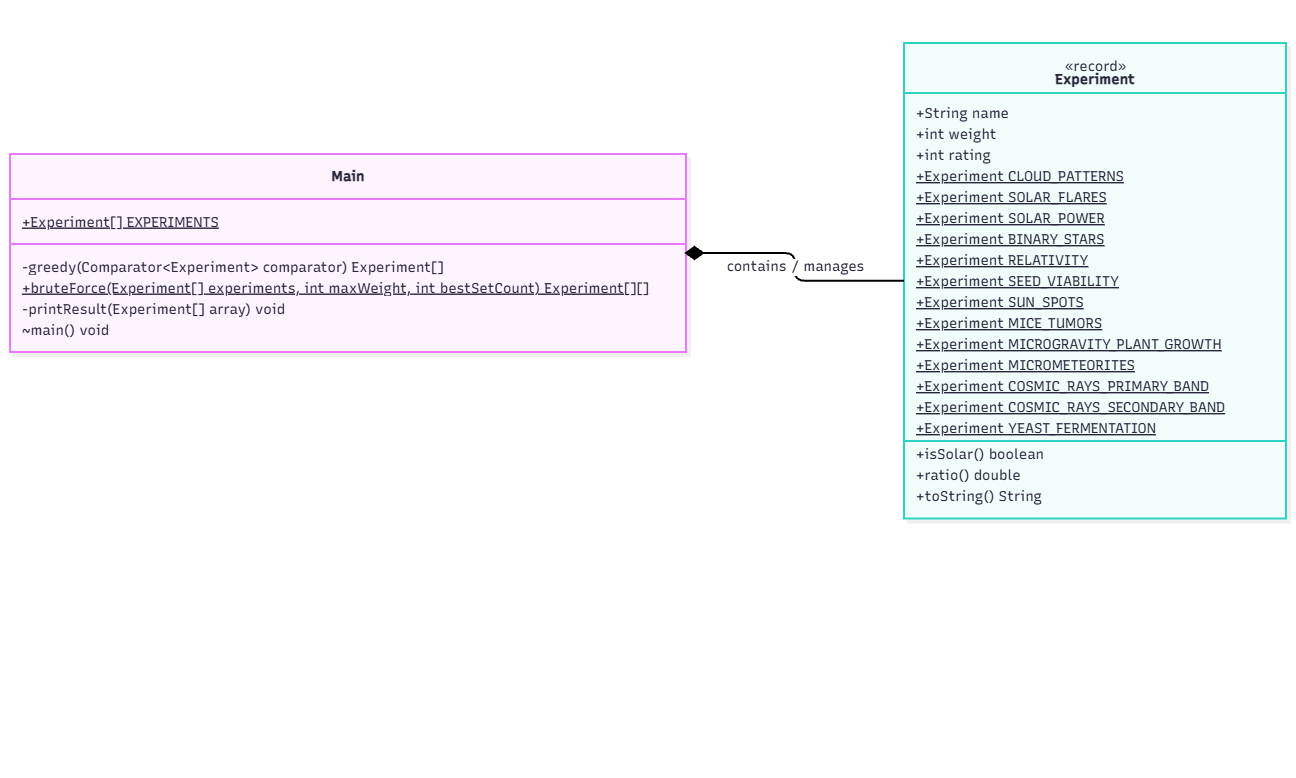

The diagram above was exported from draw.io. Its source (the exported page's mxGraphModel, read from the mxfile embedded in the PNG):
<mxGraphModel dx="1520" dy="789" grid="1" gridSize="10" guides="1" tooltips="1" connect="1" arrows="1" fold="1" page="1" pageScale="1" pageWidth="827" pageHeight="1169" background="light-dark(#FFFFFF,#000000)" math="0" shadow="0">
  <root>
    <mxCell id="0" />
    <mxCell id="1" parent="0" />
    <UserObject label="" mermaidData="{&#10;  &quot;data&quot;: &quot;classDiagram\n    direction LR\n\n    class Main {\n        +Experiment[] EXPERIMENTS$\n        -greedy(Comparator~Experiment~ comparator) Experiment[]\n        +bruteForce(Experiment[] experiments, int maxWeight, int bestSetCount) Experiment[][]$\n        -printResult(Experiment[] array) void\n        ~main() void\n    }\n\n    class Experiment {\n        &lt;&lt;record&gt;&gt;\n        +String name\n        +int weight\n        +int rating\n        +Experiment CLOUD_PATTERNS$\n        +Experiment SOLAR_FLARES$\n        +Experiment SOLAR_POWER$\n        +Experiment BINARY_STARS$\n        +Experiment RELATIVITY$\n        +Experiment SEED_VIABILITY$\n        +Experiment SUN_SPOTS$\n        +Experiment MICE_TUMORS$\n        +Experiment MICROGRAVITY_PLANT_GROWTH$\n        +Experiment MICROMETEORITES$\n        +Experiment COSMIC_RAYS_PRIMARY_BAND$\n        +Experiment COSMIC_RAYS_SECONDARY_BAND$\n        +Experiment YEAST_FERMENTATION$\n        +isSolar() boolean\n        +ratio() double\n        +toString() String\n    }\n\n    Main *-- \&quot;0..*\&quot; Experiment : contains / manages&quot;,&#10;  &quot;config&quot;: null,&#10;  &quot;version&quot;: &quot;12&quot;&#10;}" id="TMN53rbmIuSDOYr3WqL5-140">
      <mxCell connectable="0" parent="1" style="group;transparentBounds=1;editIcon=1;lockedGroup=0;groupPadding=43 10 259 10;" vertex="1">
        <mxGeometry as="geometry" />
      </mxCell>
    </UserObject>
    <UserObject label="&lt;b&gt;Main&lt;/b&gt;" mermaidId="n:Main" mermaidBaseStyle="swimlane;html=1;fontStyle=1;fontSize=16;align=center;verticalAlign=middle;horizontal=1;childLayout=stackLayout;startSize=45;horizontalStack=0;resizeParent=1;resizeParentMax=0;resizeLast=0;collapsible=0;marginTop=12;marginBottom=12;stackSpacing=0;swimlaneFillColor=#FDF4FF;whiteSpace=wrap;fillColor=#FDF4FF;strokeColor=#E879F9;fontColor=#28253D;fontFamily=Recursive;strokeWidth=2;shadow=1;shadowColor=#000000;shadowOffsetX=4;shadowOffsetY=4;shadowBlur=0;shadowOpacity=6;" mermaidBaseValue="&lt;b&gt;Main&lt;/b&gt;" id="TMN53rbmIuSDOYr3WqL5-213">
      <mxCell parent="TMN53rbmIuSDOYr3WqL5-140" style="swimlane;html=1;fontStyle=1;fontSize=14;align=center;verticalAlign=middle;horizontal=1;childLayout=stackLayout;startSize=45;horizontalStack=0;resizeParent=1;resizeParentMax=0;resizeLast=0;collapsible=0;marginTop=12;marginBottom=12;stackSpacing=0;swimlaneFillColor=#FDF4FF;whiteSpace=wrap;fillColor=#FDF4FF;strokeColor=#E879F9;fontColor=#28253D;fontFamily=Recursive;strokeWidth=2;shadow=1;shadowColor=#000000;shadowOffsetX=4;shadowOffsetY=4;shadowBlur=0;shadowOpacity=6;fontSource=https%3A%2F%2Ffonts.googleapis.com%2Fcss%3Ffamily%3DRecursive;" vertex="1">
        <mxGeometry height="198" width="676" x="30" y="321" as="geometry" />
      </mxCell>
    </UserObject>
    <mxCell id="TMN53rbmIuSDOYr3WqL5-214" parent="TMN53rbmIuSDOYr3WqL5-213" style="text;fontSize=14;strokeColor=none;fillColor=none;align=left;verticalAlign=middle;spacingLeft=10;spacingRight=12;spacingBottom=2;overflow=hidden;rotatable=0;points=[[0,0.5],[1,0.5]];portConstraint=eastwest;fontFamily=Recursive;fontColor=#28253D;fontStyle=4;fontSource=https%3A%2F%2Ffonts.googleapis.com%2Fcss%3Ffamily%3DRecursive;" value="+Experiment[] EXPERIMENTS" vertex="1">
      <mxGeometry height="21" width="676" y="57" as="geometry" />
    </mxCell>
    <mxCell id="TMN53rbmIuSDOYr3WqL5-215" parent="TMN53rbmIuSDOYr3WqL5-213" style="line;strokeWidth=2;fillColor=none;spacingLeft=3;spacingRight=3;rotatable=0;points=[];strokeColor=inherit;" vertex="1">
      <mxGeometry height="24" width="676" y="78" as="geometry" />
    </mxCell>
    <mxCell id="TMN53rbmIuSDOYr3WqL5-216" parent="TMN53rbmIuSDOYr3WqL5-213" style="text;fontSize=14;strokeColor=none;fillColor=none;align=left;verticalAlign=middle;spacingLeft=10;spacingRight=12;spacingBottom=2;overflow=hidden;rotatable=0;points=[[0,0.5],[1,0.5]];portConstraint=eastwest;fontFamily=Recursive;fontColor=#28253D;fontSource=https%3A%2F%2Ffonts.googleapis.com%2Fcss%3Ffamily%3DRecursive;" value="-greedy(Comparator&lt;Experiment&gt; comparator) Experiment[]" vertex="1">
      <mxGeometry height="21" width="676" y="102" as="geometry" />
    </mxCell>
    <mxCell id="TMN53rbmIuSDOYr3WqL5-217" parent="TMN53rbmIuSDOYr3WqL5-213" style="text;fontSize=14;strokeColor=none;fillColor=none;align=left;verticalAlign=middle;spacingLeft=10;spacingRight=12;spacingBottom=2;overflow=hidden;rotatable=0;points=[[0,0.5],[1,0.5]];portConstraint=eastwest;fontFamily=Recursive;fontColor=#28253D;fontStyle=4;fontSource=https%3A%2F%2Ffonts.googleapis.com%2Fcss%3Ffamily%3DRecursive;" value="+bruteForce(Experiment[] experiments, int maxWeight, int bestSetCount) Experiment[][]" vertex="1">
      <mxGeometry height="21" width="676" y="123" as="geometry" />
    </mxCell>
    <mxCell id="TMN53rbmIuSDOYr3WqL5-218" parent="TMN53rbmIuSDOYr3WqL5-213" style="text;fontSize=14;strokeColor=none;fillColor=none;align=left;verticalAlign=middle;spacingLeft=10;spacingRight=12;spacingBottom=2;overflow=hidden;rotatable=0;points=[[0,0.5],[1,0.5]];portConstraint=eastwest;fontFamily=Recursive;fontColor=#28253D;fontSource=https%3A%2F%2Ffonts.googleapis.com%2Fcss%3Ffamily%3DRecursive;" value="-printResult(Experiment[] array) void" vertex="1">
      <mxGeometry height="21" width="676" y="144" as="geometry" />
    </mxCell>
    <mxCell id="TMN53rbmIuSDOYr3WqL5-219" parent="TMN53rbmIuSDOYr3WqL5-213" style="text;fontSize=14;strokeColor=none;fillColor=none;align=left;verticalAlign=middle;spacingLeft=10;spacingRight=12;spacingBottom=2;overflow=hidden;rotatable=0;points=[[0,0.5],[1,0.5]];portConstraint=eastwest;fontFamily=Recursive;fontColor=#28253D;fontSource=https%3A%2F%2Ffonts.googleapis.com%2Fcss%3Ffamily%3DRecursive;" value="~main() void" vertex="1">
      <mxGeometry height="21" width="676" y="165" as="geometry" />
    </mxCell>
    <UserObject label="&lt;b&gt;Experiment&lt;/b&gt;" mermaidId="n:Experiment" mermaidBaseStyle="swimlane;html=1;fontStyle=1;fontSize=16;align=center;verticalAlign=middle;horizontal=1;childLayout=stackLayout;startSize=66;horizontalStack=0;resizeParent=1;resizeParentMax=0;resizeLast=0;collapsible=0;marginTop=12;marginBottom=12;stackSpacing=0;swimlaneFillColor=#F0FDFA;whiteSpace=wrap;spacingTop=24;fillColor=#F0FDFA;strokeColor=#2DD4BF;fontColor=#28253D;fontFamily=Recursive;strokeWidth=2;shadow=1;shadowColor=#000000;shadowOffsetX=4;shadowOffsetY=4;shadowBlur=0;shadowOpacity=6;" mermaidBaseValue="&lt;b&gt;Experiment&lt;/b&gt;" id="TMN53rbmIuSDOYr3WqL5-220">
      <mxCell parent="TMN53rbmIuSDOYr3WqL5-140" style="swimlane;html=1;fontStyle=1;fontSize=14;align=center;verticalAlign=middle;horizontal=1;childLayout=stackLayout;startSize=50;horizontalStack=0;resizeParent=1;resizeParentMax=0;resizeLast=0;collapsible=0;marginTop=12;marginBottom=12;stackSpacing=0;swimlaneFillColor=#F0FDFA;whiteSpace=wrap;spacingTop=24;fillColor=#F0FDFA;strokeColor=#2DD4BF;fontColor=#28253D;fontFamily=Recursive;strokeWidth=2;shadow=1;shadowColor=#000000;shadowOffsetX=4;shadowOffsetY=4;shadowBlur=0;shadowOpacity=6;fontSource=https%3A%2F%2Ffonts.googleapis.com%2Fcss%3Ffamily%3DRecursive;fixedHeader=0;" vertex="1">
        <mxGeometry height="475.5" width="382" x="924" y="210" as="geometry" />
      </mxCell>
    </UserObject>
    <mxCell id="TMN53rbmIuSDOYr3WqL5-221" parent="TMN53rbmIuSDOYr3WqL5-220" style="text;html=1;strokeColor=none;fillColor=none;align=center;verticalAlign=middle;fontSize=14;movable=0;resizable=0;rotatable=0;points=[];fontFamily=Recursive;fontColor=#28253D;fontSource=https%3A%2F%2Ffonts.googleapis.com%2Fcss%3Ffamily%3DRecursive;" value="«record»" vertex="1">
      <mxGeometry height="24" width="382" y="12" as="geometry" />
    </mxCell>
    <mxCell id="TMN53rbmIuSDOYr3WqL5-222" parent="TMN53rbmIuSDOYr3WqL5-220" style="text;fontSize=14;strokeColor=none;fillColor=none;align=left;verticalAlign=middle;spacingLeft=10;spacingRight=12;spacingBottom=2;overflow=hidden;rotatable=0;points=[[0,0.5],[1,0.5]];portConstraint=eastwest;fontFamily=Recursive;fontColor=#28253D;fontSource=https%3A%2F%2Ffonts.googleapis.com%2Fcss%3Ffamily%3DRecursive;spacingTop=24;" value="+String name" vertex="1">
      <mxGeometry height="44.5" width="382" y="36" as="geometry" />
    </mxCell>
    <mxCell id="TMN53rbmIuSDOYr3WqL5-223" parent="TMN53rbmIuSDOYr3WqL5-220" style="text;fontSize=14;strokeColor=none;fillColor=none;align=left;verticalAlign=middle;spacingLeft=10;spacingRight=12;spacingBottom=2;overflow=hidden;rotatable=0;points=[[0,0.5],[1,0.5]];portConstraint=eastwest;fontFamily=Recursive;fontColor=#28253D;fontSource=https%3A%2F%2Ffonts.googleapis.com%2Fcss%3Ffamily%3DRecursive;" value="+int weight" vertex="1">
      <mxGeometry height="21" width="382" y="80.5" as="geometry" />
    </mxCell>
    <mxCell id="TMN53rbmIuSDOYr3WqL5-224" parent="TMN53rbmIuSDOYr3WqL5-220" style="text;fontSize=14;strokeColor=none;fillColor=none;align=left;verticalAlign=middle;spacingLeft=10;spacingRight=12;spacingBottom=2;overflow=hidden;rotatable=0;points=[[0,0.5],[1,0.5]];portConstraint=eastwest;fontFamily=Recursive;fontColor=#28253D;fontSource=https%3A%2F%2Ffonts.googleapis.com%2Fcss%3Ffamily%3DRecursive;" value="+int rating" vertex="1">
      <mxGeometry height="21" width="382" y="101.5" as="geometry" />
    </mxCell>
    <mxCell id="TMN53rbmIuSDOYr3WqL5-225" parent="TMN53rbmIuSDOYr3WqL5-220" style="text;fontSize=14;strokeColor=none;fillColor=none;align=left;verticalAlign=middle;spacingLeft=10;spacingRight=12;spacingBottom=2;overflow=hidden;rotatable=0;points=[[0,0.5],[1,0.5]];portConstraint=eastwest;fontFamily=Recursive;fontColor=#28253D;fontStyle=4;fontSource=https%3A%2F%2Ffonts.googleapis.com%2Fcss%3Ffamily%3DRecursive;" value="+Experiment CLOUD_PATTERNS" vertex="1">
      <mxGeometry height="21" width="382" y="122.5" as="geometry" />
    </mxCell>
    <mxCell id="TMN53rbmIuSDOYr3WqL5-226" parent="TMN53rbmIuSDOYr3WqL5-220" style="text;fontSize=14;strokeColor=none;fillColor=none;align=left;verticalAlign=middle;spacingLeft=10;spacingRight=12;spacingBottom=2;overflow=hidden;rotatable=0;points=[[0,0.5],[1,0.5]];portConstraint=eastwest;fontFamily=Recursive;fontColor=#28253D;fontStyle=4;fontSource=https%3A%2F%2Ffonts.googleapis.com%2Fcss%3Ffamily%3DRecursive;" value="+Experiment SOLAR_FLARES" vertex="1">
      <mxGeometry height="21" width="382" y="143.5" as="geometry" />
    </mxCell>
    <mxCell id="TMN53rbmIuSDOYr3WqL5-227" parent="TMN53rbmIuSDOYr3WqL5-220" style="text;fontSize=14;strokeColor=none;fillColor=none;align=left;verticalAlign=middle;spacingLeft=10;spacingRight=12;spacingBottom=2;overflow=hidden;rotatable=0;points=[[0,0.5],[1,0.5]];portConstraint=eastwest;fontFamily=Recursive;fontColor=#28253D;fontStyle=4;fontSource=https%3A%2F%2Ffonts.googleapis.com%2Fcss%3Ffamily%3DRecursive;" value="+Experiment SOLAR_POWER" vertex="1">
      <mxGeometry height="21" width="382" y="164.5" as="geometry" />
    </mxCell>
    <mxCell id="TMN53rbmIuSDOYr3WqL5-228" parent="TMN53rbmIuSDOYr3WqL5-220" style="text;fontSize=14;strokeColor=none;fillColor=none;align=left;verticalAlign=middle;spacingLeft=10;spacingRight=12;spacingBottom=2;overflow=hidden;rotatable=0;points=[[0,0.5],[1,0.5]];portConstraint=eastwest;fontFamily=Recursive;fontColor=#28253D;fontStyle=4;fontSource=https%3A%2F%2Ffonts.googleapis.com%2Fcss%3Ffamily%3DRecursive;" value="+Experiment BINARY_STARS" vertex="1">
      <mxGeometry height="21" width="382" y="185.5" as="geometry" />
    </mxCell>
    <mxCell id="TMN53rbmIuSDOYr3WqL5-229" parent="TMN53rbmIuSDOYr3WqL5-220" style="text;fontSize=14;strokeColor=none;fillColor=none;align=left;verticalAlign=middle;spacingLeft=10;spacingRight=12;spacingBottom=2;overflow=hidden;rotatable=0;points=[[0,0.5],[1,0.5]];portConstraint=eastwest;fontFamily=Recursive;fontColor=#28253D;fontStyle=4;fontSource=https%3A%2F%2Ffonts.googleapis.com%2Fcss%3Ffamily%3DRecursive;" value="+Experiment RELATIVITY" vertex="1">
      <mxGeometry height="21" width="382" y="206.5" as="geometry" />
    </mxCell>
    <mxCell id="TMN53rbmIuSDOYr3WqL5-230" parent="TMN53rbmIuSDOYr3WqL5-220" style="text;fontSize=14;strokeColor=none;fillColor=none;align=left;verticalAlign=middle;spacingLeft=10;spacingRight=12;spacingBottom=2;overflow=hidden;rotatable=0;points=[[0,0.5],[1,0.5]];portConstraint=eastwest;fontFamily=Recursive;fontColor=#28253D;fontStyle=4;fontSource=https%3A%2F%2Ffonts.googleapis.com%2Fcss%3Ffamily%3DRecursive;" value="+Experiment SEED_VIABILITY" vertex="1">
      <mxGeometry height="21" width="382" y="227.5" as="geometry" />
    </mxCell>
    <mxCell id="TMN53rbmIuSDOYr3WqL5-231" parent="TMN53rbmIuSDOYr3WqL5-220" style="text;fontSize=14;strokeColor=none;fillColor=none;align=left;verticalAlign=middle;spacingLeft=10;spacingRight=12;spacingBottom=2;overflow=hidden;rotatable=0;points=[[0,0.5],[1,0.5]];portConstraint=eastwest;fontFamily=Recursive;fontColor=#28253D;fontStyle=4;fontSource=https%3A%2F%2Ffonts.googleapis.com%2Fcss%3Ffamily%3DRecursive;" value="+Experiment SUN_SPOTS" vertex="1">
      <mxGeometry height="21" width="382" y="248.5" as="geometry" />
    </mxCell>
    <mxCell id="TMN53rbmIuSDOYr3WqL5-232" parent="TMN53rbmIuSDOYr3WqL5-220" style="text;fontSize=14;strokeColor=none;fillColor=none;align=left;verticalAlign=middle;spacingLeft=10;spacingRight=12;spacingBottom=2;overflow=hidden;rotatable=0;points=[[0,0.5],[1,0.5]];portConstraint=eastwest;fontFamily=Recursive;fontColor=#28253D;fontStyle=4;fontSource=https%3A%2F%2Ffonts.googleapis.com%2Fcss%3Ffamily%3DRecursive;" value="+Experiment MICE_TUMORS" vertex="1">
      <mxGeometry height="21" width="382" y="269.5" as="geometry" />
    </mxCell>
    <mxCell id="TMN53rbmIuSDOYr3WqL5-233" parent="TMN53rbmIuSDOYr3WqL5-220" style="text;fontSize=14;strokeColor=none;fillColor=none;align=left;verticalAlign=middle;spacingLeft=10;spacingRight=12;spacingBottom=2;overflow=hidden;rotatable=0;points=[[0,0.5],[1,0.5]];portConstraint=eastwest;fontFamily=Recursive;fontColor=#28253D;fontStyle=4;fontSource=https%3A%2F%2Ffonts.googleapis.com%2Fcss%3Ffamily%3DRecursive;" value="+Experiment MICROGRAVITY_PLANT_GROWTH" vertex="1">
      <mxGeometry height="21" width="382" y="290.5" as="geometry" />
    </mxCell>
    <mxCell id="TMN53rbmIuSDOYr3WqL5-234" parent="TMN53rbmIuSDOYr3WqL5-220" style="text;fontSize=14;strokeColor=none;fillColor=none;align=left;verticalAlign=middle;spacingLeft=10;spacingRight=12;spacingBottom=2;overflow=hidden;rotatable=0;points=[[0,0.5],[1,0.5]];portConstraint=eastwest;fontFamily=Recursive;fontColor=#28253D;fontStyle=4;fontSource=https%3A%2F%2Ffonts.googleapis.com%2Fcss%3Ffamily%3DRecursive;" value="+Experiment MICROMETEORITES" vertex="1">
      <mxGeometry height="21" width="382" y="311.5" as="geometry" />
    </mxCell>
    <mxCell id="TMN53rbmIuSDOYr3WqL5-235" parent="TMN53rbmIuSDOYr3WqL5-220" style="text;fontSize=14;strokeColor=none;fillColor=none;align=left;verticalAlign=middle;spacingLeft=10;spacingRight=12;spacingBottom=2;overflow=hidden;rotatable=0;points=[[0,0.5],[1,0.5]];portConstraint=eastwest;fontFamily=Recursive;fontColor=#28253D;fontStyle=4;fontSource=https%3A%2F%2Ffonts.googleapis.com%2Fcss%3Ffamily%3DRecursive;" value="+Experiment COSMIC_RAYS_PRIMARY_BAND" vertex="1">
      <mxGeometry height="21" width="382" y="332.5" as="geometry" />
    </mxCell>
    <mxCell id="TMN53rbmIuSDOYr3WqL5-236" parent="TMN53rbmIuSDOYr3WqL5-220" style="text;fontSize=14;strokeColor=none;fillColor=none;align=left;verticalAlign=middle;spacingLeft=10;spacingRight=12;spacingBottom=2;overflow=hidden;rotatable=0;points=[[0,0.5],[1,0.5]];portConstraint=eastwest;fontFamily=Recursive;fontColor=#28253D;fontStyle=4;fontSource=https%3A%2F%2Ffonts.googleapis.com%2Fcss%3Ffamily%3DRecursive;" value="+Experiment COSMIC_RAYS_SECONDARY_BAND" vertex="1">
      <mxGeometry height="21" width="382" y="353.5" as="geometry" />
    </mxCell>
    <mxCell id="TMN53rbmIuSDOYr3WqL5-237" parent="TMN53rbmIuSDOYr3WqL5-220" style="text;fontSize=14;strokeColor=none;fillColor=none;align=left;verticalAlign=middle;spacingLeft=10;spacingRight=12;spacingBottom=2;overflow=hidden;rotatable=0;points=[[0,0.5],[1,0.5]];portConstraint=eastwest;fontFamily=Recursive;fontColor=#28253D;fontStyle=4;fontSource=https%3A%2F%2Ffonts.googleapis.com%2Fcss%3Ffamily%3DRecursive;" value="+Experiment YEAST_FERMENTATION" vertex="1">
      <mxGeometry height="21" width="382" y="374.5" as="geometry" />
    </mxCell>
    <mxCell id="TMN53rbmIuSDOYr3WqL5-238" parent="TMN53rbmIuSDOYr3WqL5-220" style="line;strokeWidth=2;fillColor=none;spacingLeft=3;spacingRight=3;rotatable=0;points=[];strokeColor=inherit;" vertex="1">
      <mxGeometry height="5" width="382" y="395.5" as="geometry" />
    </mxCell>
    <mxCell id="TMN53rbmIuSDOYr3WqL5-239" parent="TMN53rbmIuSDOYr3WqL5-220" style="text;fontSize=14;strokeColor=none;fillColor=none;align=left;verticalAlign=middle;spacingLeft=10;spacingRight=12;spacingBottom=2;overflow=hidden;rotatable=0;points=[[0,0.5],[1,0.5]];portConstraint=eastwest;fontFamily=Recursive;fontColor=#28253D;fontSource=https%3A%2F%2Ffonts.googleapis.com%2Fcss%3Ffamily%3DRecursive;" value="+isSolar() boolean" vertex="1">
      <mxGeometry height="21" width="382" y="400.5" as="geometry" />
    </mxCell>
    <mxCell id="TMN53rbmIuSDOYr3WqL5-240" parent="TMN53rbmIuSDOYr3WqL5-220" style="text;fontSize=14;strokeColor=none;fillColor=none;align=left;verticalAlign=middle;spacingLeft=10;spacingRight=12;spacingBottom=2;overflow=hidden;rotatable=0;points=[[0,0.5],[1,0.5]];portConstraint=eastwest;fontFamily=Recursive;fontColor=#28253D;fontSource=https%3A%2F%2Ffonts.googleapis.com%2Fcss%3Ffamily%3DRecursive;" value="+ratio() double" vertex="1">
      <mxGeometry height="21" width="382" y="421.5" as="geometry" />
    </mxCell>
    <mxCell id="TMN53rbmIuSDOYr3WqL5-241" parent="TMN53rbmIuSDOYr3WqL5-220" style="text;fontSize=14;strokeColor=none;fillColor=none;align=left;verticalAlign=middle;spacingLeft=10;spacingRight=12;spacingBottom=2;overflow=hidden;rotatable=0;points=[[0,0.5],[1,0.5]];portConstraint=eastwest;fontFamily=Recursive;fontColor=#28253D;fontSource=https%3A%2F%2Ffonts.googleapis.com%2Fcss%3Ffamily%3DRecursive;" value="+toString() String" vertex="1">
      <mxGeometry height="21" width="382" y="442.5" as="geometry" />
    </mxCell>
    <UserObject label="contains / manages" mermaidId="e:Main-&gt;Experiment#0" mermaidBaseStyle="edgeStyle=orthogonalEdgeStyle;rounded=1;curved=0;startArrow=mermaidDiamond;startSize=15;startFill=1;endArrow=none;jumpStyle=arc;jumpSize=12;strokeColor=#000000;html=1;fontSize=16;labelBackgroundColor=#ffffff;fontFamily=Recursive;fontColor=#28253D;exitX=1;exitY=0.5;entryX=0;entryY=0.5;strokeWidth=2;sourcePerimeterSpacing=3;" mermaidBaseValue="contains / manages" id="TMN53rbmIuSDOYr3WqL5-242">
      <mxCell edge="1" parent="TMN53rbmIuSDOYr3WqL5-140" source="TMN53rbmIuSDOYr3WqL5-213" style="edgeStyle=orthogonalEdgeStyle;rounded=1;curved=0;startArrow=mermaidDiamond;startSize=15;startFill=1;endArrow=none;jumpStyle=arc;jumpSize=12;strokeColor=#000000;html=1;fontSize=14;labelBackgroundColor=#ffffff;fontFamily=Recursive;fontColor=#28253D;exitX=1;exitY=0.5;entryX=0;entryY=0.5;strokeWidth=2;sourcePerimeterSpacing=3;fontSource=https%3A%2F%2Ffonts.googleapis.com%2Fcss%3Ffamily%3DRecursive;" target="TMN53rbmIuSDOYr3WqL5-220">
        <mxGeometry relative="1" as="geometry">
          <Array as="points" />
        </mxGeometry>
      </mxCell>
    </UserObject>
  </root>
</mxGraphModel>